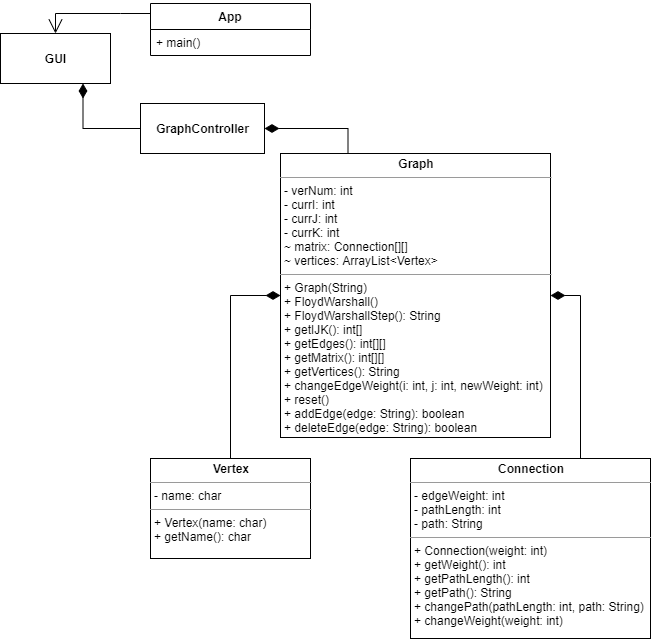

The diagram above was exported from draw.io. Its source (the exported page's mxGraphModel, read from the mxfile embedded in the PNG):
<mxGraphModel dx="1038" dy="580" grid="1" gridSize="10" guides="1" tooltips="1" connect="1" arrows="1" fold="1" page="1" pageScale="1" pageWidth="827" pageHeight="1169" math="0" shadow="0">
  <root>
    <mxCell id="0" />
    <mxCell id="1" parent="0" />
    <mxCell id="DPbyiWa9N3LbejRuRZ8d-31" style="edgeStyle=orthogonalEdgeStyle;rounded=0;orthogonalLoop=1;jettySize=auto;html=1;exitX=0;exitY=0.25;exitDx=0;exitDy=0;startArrow=none;startFill=0;startSize=12;endArrow=open;endFill=0;strokeWidth=1;endSize=12;entryX=0.5;entryY=0;entryDx=0;entryDy=0;" parent="1" source="DPbyiWa9N3LbejRuRZ8d-16" target="_Ptah8pHfFY2pMBXmEWd-1" edge="1">
      <mxGeometry relative="1" as="geometry">
        <mxPoint x="40" y="56" as="targetPoint" />
        <Array as="points">
          <mxPoint x="270" y="50" />
          <mxPoint x="175" y="50" />
        </Array>
      </mxGeometry>
    </mxCell>
    <mxCell id="eOt8oHr-CGV6JFl9ZYzI-1" value="&lt;p style=&quot;margin: 0px ; margin-top: 4px ; text-align: center&quot;&gt;&lt;b&gt;Vertex&lt;/b&gt;&lt;/p&gt;&lt;hr size=&quot;1&quot;&gt;&lt;p style=&quot;margin: 0px ; margin-left: 4px&quot;&gt;- name: char&lt;/p&gt;&lt;hr size=&quot;1&quot;&gt;&lt;p style=&quot;margin: 0px ; margin-left: 4px&quot;&gt;+ Vertex(name: char)&lt;/p&gt;&lt;p style=&quot;margin: 0px ; margin-left: 4px&quot;&gt;+ getName(): char&lt;/p&gt;" style="verticalAlign=top;align=left;overflow=fill;fontSize=12;fontFamily=Helvetica;html=1;" parent="1" vertex="1">
      <mxGeometry x="300" y="495" width="160" height="100" as="geometry" />
    </mxCell>
    <mxCell id="eOt8oHr-CGV6JFl9ZYzI-2" value="&lt;p style=&quot;margin: 0px ; margin-top: 4px ; text-align: center&quot;&gt;&lt;b&gt;Connection&lt;/b&gt;&lt;/p&gt;&lt;hr size=&quot;1&quot;&gt;&lt;p style=&quot;margin: 0px ; margin-left: 4px&quot;&gt;- edgeWeight: int&lt;/p&gt;&lt;p style=&quot;margin: 0px ; margin-left: 4px&quot;&gt;- pathLength: int&lt;/p&gt;&lt;p style=&quot;margin: 0px ; margin-left: 4px&quot;&gt;- path: String&lt;/p&gt;&lt;hr size=&quot;1&quot;&gt;&lt;p style=&quot;margin: 0px ; margin-left: 4px&quot;&gt;+ Connection(weight: int)&lt;/p&gt;&lt;p style=&quot;margin: 0px ; margin-left: 4px&quot;&gt;+ getWeight(): int&lt;/p&gt;&lt;p style=&quot;margin: 0px ; margin-left: 4px&quot;&gt;+ getPathLength(): int&lt;/p&gt;&lt;p style=&quot;margin: 0px ; margin-left: 4px&quot;&gt;+ getPath(): String&lt;/p&gt;&lt;p style=&quot;margin: 0px ; margin-left: 4px&quot;&gt;+ changePath(pathLength: int, path: String)&lt;/p&gt;&lt;p style=&quot;margin: 0px ; margin-left: 4px&quot;&gt;+ changeWeight(weight: int)&lt;/p&gt;" style="verticalAlign=top;align=left;overflow=fill;fontSize=12;fontFamily=Helvetica;html=1;" parent="1" vertex="1">
      <mxGeometry x="560" y="495" width="240" height="180" as="geometry" />
    </mxCell>
    <mxCell id="DPbyiWa9N3LbejRuRZ8d-5" style="edgeStyle=orthogonalEdgeStyle;rounded=0;orthogonalLoop=1;jettySize=auto;html=1;entryX=0.75;entryY=0;entryDx=0;entryDy=0;startArrow=diamondThin;startFill=1;startSize=12;endArrow=none;endFill=0;strokeWidth=1;exitX=1;exitY=0.5;exitDx=0;exitDy=0;" parent="1" target="eOt8oHr-CGV6JFl9ZYzI-2" edge="1" source="eOt8oHr-CGV6JFl9ZYzI-3">
      <mxGeometry relative="1" as="geometry">
        <Array as="points">
          <mxPoint x="730" y="332" />
        </Array>
        <mxPoint x="780" y="270" as="sourcePoint" />
      </mxGeometry>
    </mxCell>
    <mxCell id="_Ptah8pHfFY2pMBXmEWd-6" style="edgeStyle=orthogonalEdgeStyle;rounded=0;orthogonalLoop=1;jettySize=auto;html=1;exitX=0;exitY=0.5;exitDx=0;exitDy=0;startArrow=diamondThin;startFill=1;startSize=12;endArrow=none;endFill=0;endSize=12;" edge="1" parent="1" source="eOt8oHr-CGV6JFl9ZYzI-3" target="eOt8oHr-CGV6JFl9ZYzI-1">
      <mxGeometry relative="1" as="geometry" />
    </mxCell>
    <mxCell id="eOt8oHr-CGV6JFl9ZYzI-3" value="&lt;p style=&quot;margin: 0px ; margin-top: 4px ; text-align: center&quot;&gt;&lt;b&gt;Graph&lt;/b&gt;&lt;/p&gt;&lt;hr size=&quot;1&quot;&gt;&lt;p style=&quot;margin: 0px ; margin-left: 4px&quot;&gt;- verNum: int&lt;/p&gt;&lt;p style=&quot;margin: 0px ; margin-left: 4px&quot;&gt;- currI: int&lt;/p&gt;&lt;p style=&quot;margin: 0px ; margin-left: 4px&quot;&gt;- currJ: int&lt;/p&gt;&lt;p style=&quot;margin: 0px ; margin-left: 4px&quot;&gt;- currK: int&lt;/p&gt;&lt;p style=&quot;margin: 0px ; margin-left: 4px&quot;&gt;~ matrix: Connection[][]&lt;/p&gt;&lt;p style=&quot;margin: 0px ; margin-left: 4px&quot;&gt;~ vertices: ArrayList&amp;lt;Vertex&amp;gt;&lt;/p&gt;&lt;hr size=&quot;1&quot;&gt;&lt;p style=&quot;margin: 0px ; margin-left: 4px&quot;&gt;+ Graph(String)&lt;/p&gt;&lt;p style=&quot;margin: 0px ; margin-left: 4px&quot;&gt;+ FloydWarshall()&lt;/p&gt;&lt;p style=&quot;margin: 0px ; margin-left: 4px&quot;&gt;+ FloydWarshallStep(): String&lt;/p&gt;&lt;p style=&quot;margin: 0px ; margin-left: 4px&quot;&gt;+ getIJK(): int[]&lt;/p&gt;&lt;p style=&quot;margin: 0px ; margin-left: 4px&quot;&gt;+ getEdges(): int[][]&lt;/p&gt;&lt;p style=&quot;margin: 0px ; margin-left: 4px&quot;&gt;+ getMatrix(): int[][]&lt;/p&gt;&lt;p style=&quot;margin: 0px ; margin-left: 4px&quot;&gt;+ getVertices(): String&lt;/p&gt;&lt;p style=&quot;margin: 0px ; margin-left: 4px&quot;&gt;+ changeEdgeWeight(i: int, j: int, newWeight: int)&lt;/p&gt;&lt;p style=&quot;margin: 0px ; margin-left: 4px&quot;&gt;+ reset()&lt;/p&gt;&lt;p style=&quot;margin: 0px ; margin-left: 4px&quot;&gt;+ addEdge(edge: String): boolean&lt;/p&gt;&lt;p style=&quot;margin: 0px ; margin-left: 4px&quot;&gt;+ deleteEdge(edge: String): boolean&lt;/p&gt;" style="verticalAlign=top;align=left;overflow=fill;fontSize=12;fontFamily=Helvetica;html=1;" parent="1" vertex="1">
      <mxGeometry x="430" y="190" width="270" height="284" as="geometry" />
    </mxCell>
    <mxCell id="DPbyiWa9N3LbejRuRZ8d-30" style="edgeStyle=orthogonalEdgeStyle;rounded=0;orthogonalLoop=1;jettySize=auto;html=1;entryX=0.25;entryY=0;entryDx=0;entryDy=0;startArrow=diamondThin;startFill=1;startSize=12;endArrow=none;endFill=0;strokeWidth=1;exitX=1;exitY=0.5;exitDx=0;exitDy=0;" parent="1" source="_Ptah8pHfFY2pMBXmEWd-3" target="eOt8oHr-CGV6JFl9ZYzI-3" edge="1">
      <mxGeometry relative="1" as="geometry">
        <mxPoint x="420" y="190" as="sourcePoint" />
      </mxGeometry>
    </mxCell>
    <mxCell id="ABNIdqFb_4cgdZ4B29x0-8" style="edgeStyle=orthogonalEdgeStyle;rounded=0;orthogonalLoop=1;jettySize=auto;html=1;exitX=0.75;exitY=0;exitDx=0;exitDy=0;entryX=0.5;entryY=1;entryDx=0;entryDy=0;startSize=12;endArrow=block;endFill=0;endSize=12;" parent="1" source="RQY3Rl5RTtw-wYGQ21DX-6" edge="1">
      <mxGeometry relative="1" as="geometry">
        <mxPoint x="-202.5" y="43.999999999999886" as="targetPoint" />
      </mxGeometry>
    </mxCell>
    <mxCell id="_Ptah8pHfFY2pMBXmEWd-4" style="edgeStyle=orthogonalEdgeStyle;rounded=0;orthogonalLoop=1;jettySize=auto;html=1;exitX=0.75;exitY=1;exitDx=0;exitDy=0;entryX=0;entryY=0.5;entryDx=0;entryDy=0;endArrow=none;endFill=0;startArrow=diamondThin;startFill=1;endSize=12;startSize=12;" edge="1" parent="1" source="_Ptah8pHfFY2pMBXmEWd-1" target="_Ptah8pHfFY2pMBXmEWd-3">
      <mxGeometry relative="1" as="geometry" />
    </mxCell>
    <mxCell id="_Ptah8pHfFY2pMBXmEWd-1" value="&lt;b&gt;GUI&lt;/b&gt;" style="html=1;" vertex="1" parent="1">
      <mxGeometry x="150" y="70" width="110" height="50" as="geometry" />
    </mxCell>
    <mxCell id="_Ptah8pHfFY2pMBXmEWd-3" value="&lt;b&gt;GraphController&lt;/b&gt;" style="html=1;" vertex="1" parent="1">
      <mxGeometry x="290" y="140" width="124" height="50" as="geometry" />
    </mxCell>
    <mxCell id="DPbyiWa9N3LbejRuRZ8d-16" value="App" style="swimlane;fontStyle=1;align=center;verticalAlign=top;childLayout=stackLayout;horizontal=1;startSize=26;horizontalStack=0;resizeParent=1;resizeParentMax=0;resizeLast=0;collapsible=1;marginBottom=0;" parent="1" vertex="1">
      <mxGeometry x="300" y="40" width="160" height="52" as="geometry">
        <mxRectangle x="550" y="80" width="100" height="26" as="alternateBounds" />
      </mxGeometry>
    </mxCell>
    <mxCell id="DPbyiWa9N3LbejRuRZ8d-19" value="+ main()" style="text;align=left;verticalAlign=top;spacingLeft=4;spacingRight=4;overflow=hidden;rotatable=0;points=[[0,0.5],[1,0.5]];portConstraint=eastwest;" parent="DPbyiWa9N3LbejRuRZ8d-16" vertex="1">
      <mxGeometry y="26" width="160" height="26" as="geometry" />
    </mxCell>
  </root>
</mxGraphModel>